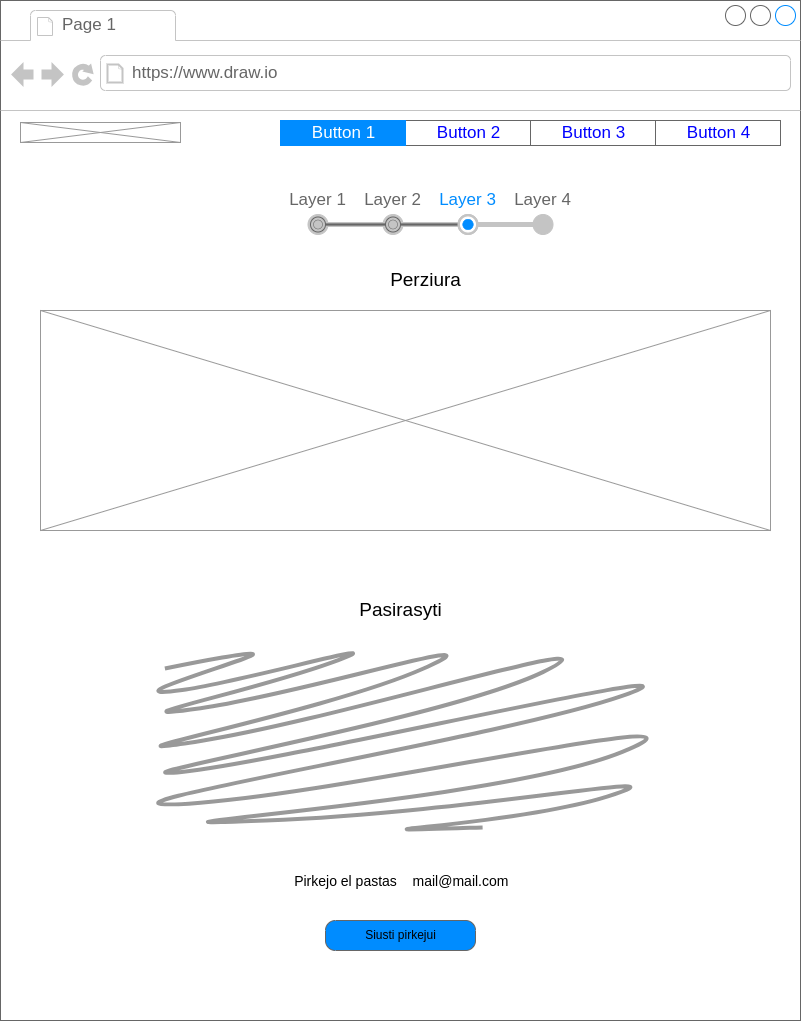

The diagram above was exported from draw.io. Its source (the exported page's mxGraphModel, read from the mxfile embedded in the PNG):
<mxGraphModel dx="1383" dy="826" grid="1" gridSize="10" guides="1" tooltips="1" connect="1" arrows="1" fold="1" page="1" pageScale="1" pageWidth="850" pageHeight="1100" math="0" shadow="0">
  <root>
    <mxCell id="0" />
    <mxCell id="1" parent="0" />
    <mxCell id="3" value="" style="strokeWidth=1;shadow=0;dashed=0;align=center;html=1;shape=mxgraph.mockup.containers.browserWindow;rSize=0;strokeColor=#666666;strokeColor2=#008cff;strokeColor3=#c4c4c4;mainText=,;recursiveResize=0;" parent="1" vertex="1">
      <mxGeometry x="40" y="40" width="800" height="1020" as="geometry" />
    </mxCell>
    <mxCell id="4" value="Page 1" style="strokeWidth=1;shadow=0;dashed=0;align=center;html=1;shape=mxgraph.mockup.containers.anchor;fontSize=17;fontColor=#666666;align=left;" parent="3" vertex="1">
      <mxGeometry x="60" y="12" width="110" height="26" as="geometry" />
    </mxCell>
    <mxCell id="5" value="https://www.draw.io" style="strokeWidth=1;shadow=0;dashed=0;align=center;html=1;shape=mxgraph.mockup.containers.anchor;rSize=0;fontSize=17;fontColor=#666666;align=left;" parent="3" vertex="1">
      <mxGeometry x="130" y="60" width="250" height="26" as="geometry" />
    </mxCell>
    <mxCell id="6" value="" style="strokeWidth=1;shadow=0;dashed=0;align=center;html=1;shape=mxgraph.mockup.text.rrect;rSize=0;strokeColor=#666666;" parent="3" vertex="1">
      <mxGeometry x="280" y="120" width="500" height="25" as="geometry" />
    </mxCell>
    <mxCell id="7" value="Button 2" style="strokeColor=inherit;fillColor=inherit;gradientColor=inherit;strokeWidth=1;shadow=0;dashed=0;align=center;html=1;shape=mxgraph.mockup.text.rrect;rSize=0;fontSize=17;fontColor=#0000ff;" parent="6" vertex="1">
      <mxGeometry x="125" width="125" height="25" as="geometry" />
    </mxCell>
    <mxCell id="8" value="Button 3" style="strokeColor=inherit;fillColor=inherit;gradientColor=inherit;strokeWidth=1;shadow=0;dashed=0;align=center;html=1;shape=mxgraph.mockup.text.rrect;rSize=0;fontSize=17;fontColor=#0000ff;" parent="6" vertex="1">
      <mxGeometry x="250" width="125" height="25" as="geometry" />
    </mxCell>
    <mxCell id="9" value="Button 4" style="strokeColor=inherit;fillColor=inherit;gradientColor=inherit;strokeWidth=1;shadow=0;dashed=0;align=center;html=1;shape=mxgraph.mockup.text.rrect;rSize=0;fontSize=17;fontColor=#0000ff;" parent="6" vertex="1">
      <mxGeometry x="375" width="125" height="25" as="geometry" />
    </mxCell>
    <mxCell id="10" value="Button 1" style="strokeWidth=1;shadow=0;dashed=0;align=center;html=1;shape=mxgraph.mockup.text.rrect;rSize=0;fontSize=17;fontColor=#ffffff;fillColor=#008cff;strokeColor=#008cff;" parent="6" vertex="1">
      <mxGeometry width="125" height="25" as="geometry" />
    </mxCell>
    <mxCell id="11" value="" style="verticalLabelPosition=bottom;shadow=0;dashed=0;align=center;html=1;verticalAlign=top;strokeWidth=1;shape=mxgraph.mockup.graphics.simpleIcon;strokeColor=#999999;" parent="3" vertex="1">
      <mxGeometry x="20" y="122" width="160" height="20" as="geometry" />
    </mxCell>
    <mxCell id="14" value="&lt;table border=&quot;0&quot; cellpadding=&quot;0&quot; cellspacing=&quot;0&quot; width=&quot;100%&quot; height=&quot;100%&quot; style=&quot;font-size:1em;&quot;&gt;&lt;tr height=&quot;0%&quot;&gt;&lt;td width=&quot;25%&quot;&gt;Layer 1&lt;/td&gt;&lt;td width=&quot;25%&quot;&gt;Layer 2&lt;/td&gt;&lt;td width=&quot;25%&quot; style=&quot;color:#008cff;&quot;&gt;Layer 3&lt;/td&gt;&lt;td width=&quot;25%&quot;&gt;Layer 4&lt;/td&gt;&lt;/tr&gt;&lt;tr height=&quot;100%&quot;&gt;&lt;td/&gt;&lt;/tr&gt;&lt;/table&gt;" style="strokeWidth=1;shadow=0;dashed=0;align=center;html=1;shape=mxgraph.mockup.navigation.stepBar;strokeColor=#c4c4c4;textColor=#666666;textColor2=#008cff;mainText=,,+,;textSize=17;fillColor=#666666;overflow=fill;fontSize=17;fontColor=#666666;" parent="3" vertex="1">
      <mxGeometry x="280" y="190" width="300" height="50" as="geometry" />
    </mxCell>
    <mxCell id="21" value="Siusti pirkejui" style="strokeWidth=1;shadow=0;dashed=0;align=center;html=1;shape=mxgraph.mockup.buttons.multiButton;fillColor=#008cff;strokeColor=#666666;mainText=;subText=;" parent="3" vertex="1">
      <mxGeometry x="325" y="920" width="150" height="30" as="geometry" />
    </mxCell>
    <mxCell id="22" value="" style="strokeWidth=1;shadow=0;dashed=0;align=center;html=1;shape=mxgraph.mockup.anchor;fontSize=16;fontColor=#ffffff;fontStyle=1;whiteSpace=wrap;" parent="21" vertex="1">
      <mxGeometry y="4.8" width="150" height="12" as="geometry" />
    </mxCell>
    <mxCell id="23" value="" style="strokeWidth=1;shadow=0;dashed=0;align=center;html=1;shape=mxgraph.mockup.anchor;fontSize=12;fontColor=#ffffff;fontStyle=1;whiteSpace=wrap;" parent="21" vertex="1">
      <mxGeometry y="18" width="150" height="6" as="geometry" />
    </mxCell>
    <mxCell id="58" value="&lt;font style=&quot;font-size: 14px;&quot;&gt;Pirkejo el pastas&lt;/font&gt;" style="text;html=1;align=center;verticalAlign=middle;resizable=0;points=[];autosize=1;strokeColor=none;fillColor=none;fontSize=19;" parent="3" vertex="1">
      <mxGeometry x="280" y="860" width="130" height="40" as="geometry" />
    </mxCell>
    <mxCell id="61" value="&lt;font style=&quot;font-size: 14px;&quot;&gt;mail@mail.com&lt;/font&gt;" style="text;html=1;align=center;verticalAlign=middle;resizable=0;points=[];autosize=1;strokeColor=none;fillColor=none;fontSize=19;" vertex="1" parent="3">
      <mxGeometry x="400" y="860" width="120" height="40" as="geometry" />
    </mxCell>
    <mxCell id="62" value="" style="shape=mxgraph.mockup.markup.scratchOut;shadow=0;dashed=0;html=1;strokeColor=#999999;strokeWidth=4;" vertex="1" parent="3">
      <mxGeometry x="145" y="650" width="510" height="190" as="geometry" />
    </mxCell>
    <mxCell id="63" value="&lt;font style=&quot;font-size: 19px;&quot;&gt;Perziura&lt;/font&gt;" style="text;html=1;align=center;verticalAlign=middle;resizable=0;points=[];autosize=1;strokeColor=none;fillColor=none;fontSize=19;" vertex="1" parent="3">
      <mxGeometry x="380" y="260" width="90" height="40" as="geometry" />
    </mxCell>
    <mxCell id="73" value="" style="verticalLabelPosition=bottom;shadow=0;dashed=0;align=center;html=1;verticalAlign=top;strokeWidth=1;shape=mxgraph.mockup.graphics.simpleIcon;strokeColor=#999999;fontSize=19;" vertex="1" parent="3">
      <mxGeometry x="40" y="310" width="730" height="220" as="geometry" />
    </mxCell>
    <mxCell id="74" value="&lt;font style=&quot;font-size: 19px;&quot;&gt;Pasirasyti&lt;/font&gt;" style="text;html=1;align=center;verticalAlign=middle;resizable=0;points=[];autosize=1;strokeColor=none;fillColor=none;fontSize=19;" vertex="1" parent="3">
      <mxGeometry x="345" y="590" width="110" height="40" as="geometry" />
    </mxCell>
  </root>
</mxGraphModel>